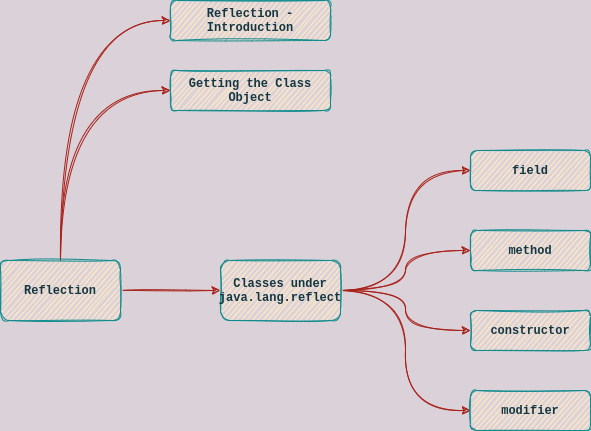

The diagram above was exported from draw.io. Its source (the exported page's mxGraphModel, read from the mxfile embedded in the PNG):
<mxGraphModel dx="1056" dy="669" grid="1" gridSize="10" guides="1" tooltips="1" connect="1" arrows="1" fold="1" page="1" pageScale="1" pageWidth="827" pageHeight="1169" background="#DAD2D8" math="0" shadow="0">
  <root>
    <mxCell id="0" />
    <mxCell id="1" parent="0" />
    <mxCell id="11" style="edgeStyle=orthogonalEdgeStyle;orthogonalLoop=1;jettySize=auto;html=1;exitX=0.5;exitY=0;exitDx=0;exitDy=0;fontColor=#143642;strokeColor=#A8201A;fillColor=#FAE5C7;labelBackgroundColor=#DAD2D8;entryX=0;entryY=0.5;entryDx=0;entryDy=0;curved=1;sketch=1;" edge="1" parent="1" source="2" target="3">
      <mxGeometry relative="1" as="geometry">
        <mxPoint x="160" y="190" as="targetPoint" />
        <Array as="points">
          <mxPoint x="110" y="190" />
        </Array>
      </mxGeometry>
    </mxCell>
    <mxCell id="12" style="edgeStyle=orthogonalEdgeStyle;orthogonalLoop=1;jettySize=auto;html=1;exitX=0.5;exitY=0;exitDx=0;exitDy=0;entryX=0;entryY=0.5;entryDx=0;entryDy=0;fontColor=#143642;strokeColor=#A8201A;fillColor=#FAE5C7;labelBackgroundColor=#DAD2D8;curved=1;sketch=1;" edge="1" parent="1" source="2" target="4">
      <mxGeometry relative="1" as="geometry">
        <Array as="points">
          <mxPoint x="110" y="260" />
        </Array>
      </mxGeometry>
    </mxCell>
    <mxCell id="13" style="orthogonalLoop=1;jettySize=auto;html=1;entryX=0;entryY=0.5;entryDx=0;entryDy=0;fontColor=#143642;strokeColor=#A8201A;fillColor=#FAE5C7;labelBackgroundColor=#DAD2D8;sketch=1;" edge="1" parent="1" source="2" target="6">
      <mxGeometry relative="1" as="geometry" />
    </mxCell>
    <mxCell id="2" value="Reflection" style="whiteSpace=wrap;html=1;fillColor=#FAE5C7;strokeColor=#0F8B8D;fontColor=#143642;fontStyle=1;fontFamily=Courier New;rounded=1;sketch=1;" vertex="1" parent="1">
      <mxGeometry x="50" y="430" width="120" height="60" as="geometry" />
    </mxCell>
    <mxCell id="3" value="Reflection - Introduction" style="whiteSpace=wrap;html=1;fillColor=#FAE5C7;strokeColor=#0F8B8D;fontColor=#143642;fontStyle=1;fontFamily=Courier New;rounded=1;sketch=1;" vertex="1" parent="1">
      <mxGeometry x="220" y="170" width="160" height="40" as="geometry" />
    </mxCell>
    <mxCell id="4" value="Getting the Class Object" style="whiteSpace=wrap;html=1;fillColor=#FAE5C7;strokeColor=#0F8B8D;fontColor=#143642;fontStyle=1;fontFamily=Courier New;rounded=1;sketch=1;" vertex="1" parent="1">
      <mxGeometry x="220" y="240" width="160" height="40" as="geometry" />
    </mxCell>
    <mxCell id="14" style="edgeStyle=orthogonalEdgeStyle;orthogonalLoop=1;jettySize=auto;html=1;exitX=1;exitY=0.5;exitDx=0;exitDy=0;entryX=0;entryY=0.5;entryDx=0;entryDy=0;fontColor=#143642;strokeColor=#A8201A;fillColor=#FAE5C7;labelBackgroundColor=#DAD2D8;curved=1;sketch=1;" edge="1" parent="1" source="6" target="8">
      <mxGeometry relative="1" as="geometry" />
    </mxCell>
    <mxCell id="15" style="edgeStyle=orthogonalEdgeStyle;orthogonalLoop=1;jettySize=auto;html=1;exitX=1;exitY=0.5;exitDx=0;exitDy=0;entryX=0;entryY=0.5;entryDx=0;entryDy=0;fontColor=#143642;strokeColor=#A8201A;fillColor=#FAE5C7;labelBackgroundColor=#DAD2D8;curved=1;sketch=1;" edge="1" parent="1" source="6" target="7">
      <mxGeometry relative="1" as="geometry" />
    </mxCell>
    <mxCell id="16" style="edgeStyle=orthogonalEdgeStyle;orthogonalLoop=1;jettySize=auto;html=1;entryX=0;entryY=0.5;entryDx=0;entryDy=0;fontColor=#143642;strokeColor=#A8201A;fillColor=#FAE5C7;labelBackgroundColor=#DAD2D8;curved=1;sketch=1;" edge="1" parent="1" source="6" target="9">
      <mxGeometry relative="1" as="geometry" />
    </mxCell>
    <mxCell id="17" style="edgeStyle=orthogonalEdgeStyle;orthogonalLoop=1;jettySize=auto;html=1;entryX=0;entryY=0.5;entryDx=0;entryDy=0;fontColor=#143642;strokeColor=#A8201A;fillColor=#FAE5C7;labelBackgroundColor=#DAD2D8;curved=1;sketch=1;" edge="1" parent="1" source="6" target="10">
      <mxGeometry relative="1" as="geometry" />
    </mxCell>
    <mxCell id="6" value="Classes under java.lang.reflect" style="whiteSpace=wrap;html=1;fillColor=#FAE5C7;strokeColor=#0F8B8D;fontColor=#143642;fontStyle=1;fontFamily=Courier New;rounded=1;sketch=1;" vertex="1" parent="1">
      <mxGeometry x="270" y="430" width="120" height="60" as="geometry" />
    </mxCell>
    <mxCell id="7" value="method" style="whiteSpace=wrap;html=1;fillColor=#FAE5C7;strokeColor=#0F8B8D;fontColor=#143642;fontStyle=1;fontFamily=Courier New;rounded=1;sketch=1;" vertex="1" parent="1">
      <mxGeometry x="520" y="400" width="120" height="40" as="geometry" />
    </mxCell>
    <mxCell id="8" value="field" style="whiteSpace=wrap;html=1;fillColor=#FAE5C7;strokeColor=#0F8B8D;fontColor=#143642;fontStyle=1;fontFamily=Courier New;rounded=1;sketch=1;" vertex="1" parent="1">
      <mxGeometry x="520" y="320" width="120" height="40" as="geometry" />
    </mxCell>
    <mxCell id="9" value="constructor" style="whiteSpace=wrap;html=1;fillColor=#FAE5C7;strokeColor=#0F8B8D;fontColor=#143642;fontStyle=1;fontFamily=Courier New;rounded=1;sketch=1;" vertex="1" parent="1">
      <mxGeometry x="520" y="480" width="120" height="40" as="geometry" />
    </mxCell>
    <mxCell id="10" value="modifier" style="whiteSpace=wrap;html=1;fillColor=#FAE5C7;strokeColor=#0F8B8D;fontColor=#143642;fontStyle=1;fontFamily=Courier New;rounded=1;sketch=1;" vertex="1" parent="1">
      <mxGeometry x="520" y="560" width="120" height="40" as="geometry" />
    </mxCell>
  </root>
</mxGraphModel>